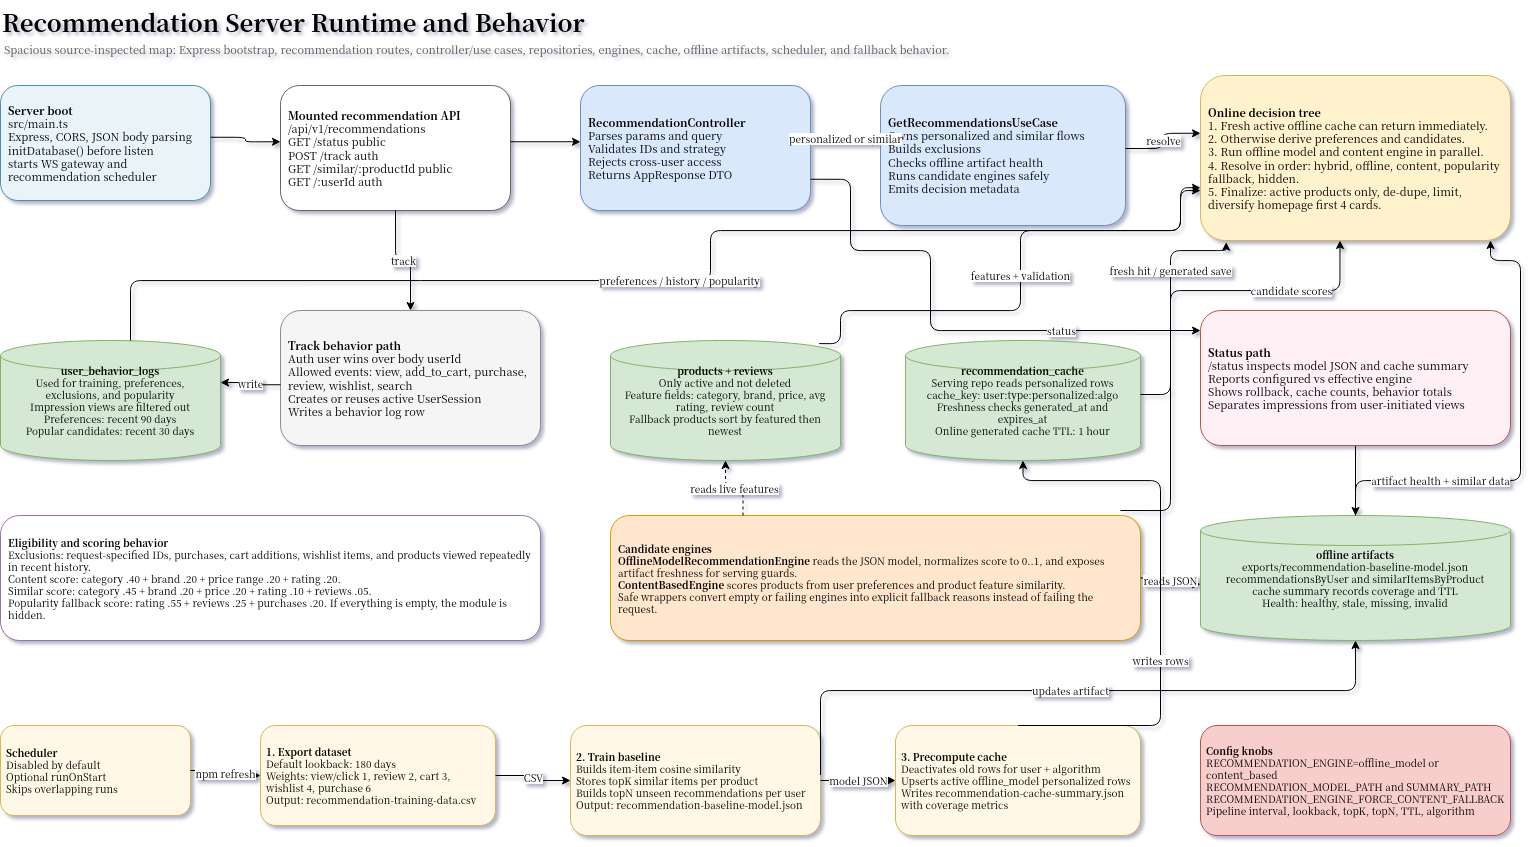

The diagram above was exported from draw.io. Its source (the exported page's mxGraphModel, read from the mxfile embedded in the PNG):
<mxGraphModel dx="2184" dy="1231" grid="1" gridSize="10" guides="1" tooltips="1" connect="1" arrows="1" fold="1" page="1" pageScale="1" pageWidth="1650" pageHeight="950" background="#ffffff" math="0" shadow="0">
  <root>
    <mxCell id="0" />
    <mxCell id="1" parent="0" />
    <mxCell id="title" parent="1" style="text;html=1;strokeColor=none;fillColor=none;fontSize=24;fontStyle=1;align=left" value="Recommendation Server Runtime and Behavior" vertex="1">
      <mxGeometry height="34" width="780" x="40" y="20" as="geometry" />
    </mxCell>
    <mxCell id="subtitle" parent="1" style="text;html=1;strokeColor=none;fillColor=none;fontSize=11;fontColor=#555555;align=left" value="Spacious source-inspected map: Express bootstrap, recommendation routes, controller/use cases, repositories, engines, cache, offline artifacts, scheduler, and fallback behavior." vertex="1">
      <mxGeometry height="24" width="1180" x="42" y="56" as="geometry" />
    </mxCell>
    <mxCell id="server" parent="1" style="rounded=1;whiteSpace=wrap;html=1;fillColor=#e8f4f8;strokeColor=#4d90a4;fontSize=11;align=left;spacing=8" value="&lt;b&gt;Server boot&lt;/b&gt;&lt;br&gt;src/main.ts&lt;br&gt;Express, CORS, JSON body parsing&lt;br&gt;initDatabase() before listen&lt;br&gt;starts WS gateway and recommendation scheduler" vertex="1">
      <mxGeometry height="115" width="210" x="40" y="105" as="geometry" />
    </mxCell>
    <mxCell id="routes" parent="1" style="rounded=1;whiteSpace=wrap;html=1;fillColor=#ffffff;strokeColor=#666666;fontSize=11;align=left;spacing=8" value="&lt;b&gt;Mounted recommendation API&lt;/b&gt;&lt;br&gt;/api/v1/recommendations&lt;br&gt;GET /status public&lt;br&gt;POST /track auth&lt;br&gt;GET /similar/:productId public&lt;br&gt;GET /:userId auth" vertex="1">
      <mxGeometry height="125" width="230" x="320" y="105" as="geometry" />
    </mxCell>
    <mxCell id="controller" parent="1" style="rounded=1;whiteSpace=wrap;html=1;fillColor=#dae8fc;strokeColor=#6c8ebf;fontSize=11;align=left;spacing=8" value="&lt;b&gt;RecommendationController&lt;/b&gt;&lt;br&gt;Parses params and query&lt;br&gt;Validates IDs and strategy&lt;br&gt;Rejects cross-user access&lt;br&gt;Returns AppResponse DTO" vertex="1">
      <mxGeometry height="125" width="230" x="620" y="105" as="geometry" />
    </mxCell>
    <mxCell id="usecase" parent="1" style="rounded=1;whiteSpace=wrap;html=1;fillColor=#dae8fc;strokeColor=#6c8ebf;fontSize=11;align=left;spacing=8" value="&lt;b&gt;GetRecommendationsUseCase&lt;/b&gt;&lt;br&gt;Owns personalized and similar flows&lt;br&gt;Builds exclusions&lt;br&gt;Checks offline artifact health&lt;br&gt;Runs candidate engines safely&lt;br&gt;Emits decision metadata" vertex="1">
      <mxGeometry height="140" width="245" x="920" y="105" as="geometry" />
    </mxCell>
    <mxCell id="decision" parent="1" style="rounded=1;whiteSpace=wrap;html=1;fillColor=#fff2cc;strokeColor=#d6b656;fontSize=11;align=left;spacing=8" value="&lt;b&gt;Online decision tree&lt;/b&gt;&lt;br&gt;1. Fresh active offline cache can return immediately.&lt;br&gt;2. Otherwise derive preferences and candidates.&lt;br&gt;3. Run offline model and content engine in parallel.&lt;br&gt;4. Resolve in order: hybrid, offline, content, popularity fallback, hidden.&lt;br&gt;5. Finalize: active products only, de-dupe, limit, diversify homepage first 4 cards." vertex="1">
      <mxGeometry height="165" width="310" x="1240" y="95" as="geometry" />
    </mxCell>
    <mxCell id="track" parent="1" style="rounded=1;whiteSpace=wrap;html=1;fillColor=#f5f5f5;strokeColor=#8c8c8c;fontSize=11;align=left;spacing=8" value="&lt;b&gt;Track behavior path&lt;/b&gt;&lt;br&gt;Auth user wins over body userId&lt;br&gt;Allowed events: view, add_to_cart, purchase, review, wishlist, search&lt;br&gt;Creates or reuses active UserSession&lt;br&gt;Writes a behavior log row" vertex="1">
      <mxGeometry height="135" width="260" x="320" y="330" as="geometry" />
    </mxCell>
    <mxCell id="2" edge="1" parent="1" source="status" style="edgeStyle=orthogonalEdgeStyle;rounded=0;orthogonalLoop=1;jettySize=auto;html=1;" target="artifact" value="">
      <mxGeometry relative="1" as="geometry" />
    </mxCell>
    <mxCell id="status" parent="1" style="rounded=1;whiteSpace=wrap;html=1;fillColor=#fff0f5;strokeColor=#b85450;fontSize=11;align=left;spacing=8" value="&lt;b&gt;Status path&lt;/b&gt;&lt;br&gt;/status inspects model JSON and cache summary&lt;br&gt;Reports configured vs effective engine&lt;br&gt;Shows rollback, cache counts, behavior totals&lt;br&gt;Separates impressions from user-initiated views" vertex="1">
      <mxGeometry height="135" width="310" x="1240" y="330" as="geometry" />
    </mxCell>
    <mxCell id="behavior" parent="1" style="shape=cylinder3;whiteSpace=wrap;html=1;fillColor=#d5e8d4;strokeColor=#82b366;fontSize=10;spacing=8" value="&lt;b&gt;user_behavior_logs&lt;/b&gt;&lt;br&gt;Used for training, preferences, exclusions, and popularity&lt;br&gt;Impression views are filtered out&lt;br&gt;Preferences: recent 90 days&lt;br&gt;Popular candidates: recent 30 days" vertex="1">
      <mxGeometry height="120" width="220" x="40" y="360" as="geometry" />
    </mxCell>
    <mxCell id="products" parent="1" style="shape=cylinder3;whiteSpace=wrap;html=1;fillColor=#d5e8d4;strokeColor=#82b366;fontSize=10;spacing=8" value="&lt;b&gt;products + reviews&lt;/b&gt;&lt;br&gt;Only active and not deleted&lt;br&gt;Feature fields: category, brand, price, avg rating, review count&lt;br&gt;Fallback products sort by featured then newest" vertex="1">
      <mxGeometry height="120" width="230" x="650" y="360" as="geometry" />
    </mxCell>
    <mxCell id="cache" parent="1" style="shape=cylinder3;whiteSpace=wrap;html=1;fillColor=#d5e8d4;strokeColor=#82b366;fontSize=10;spacing=8" value="&lt;b&gt;recommendation_cache&lt;/b&gt;&lt;br&gt;Serving repo reads personalized rows&lt;br&gt;cache_key: user:type:personalized:algo&lt;br&gt;Freshness checks generated_at and expires_at&lt;br&gt;Online generated cache TTL: 1 hour" vertex="1">
      <mxGeometry height="120" width="235" x="945" y="360" as="geometry" />
    </mxCell>
    <mxCell id="artifact" parent="1" style="shape=cylinder3;whiteSpace=wrap;html=1;fillColor=#d5e8d4;strokeColor=#82b366;fontSize=10;spacing=8" value="&lt;b&gt;offline artifacts&lt;/b&gt;&lt;br&gt;exports/recommendation-baseline-model.json&lt;br&gt;recommendationsByUser and similarItemsByProduct&lt;br&gt;cache summary records coverage and TTL&lt;br&gt;Health: healthy, stale, missing, invalid" vertex="1">
      <mxGeometry height="125" width="310" x="1240" y="535" as="geometry" />
    </mxCell>
    <mxCell id="engines" parent="1" style="rounded=1;whiteSpace=wrap;html=1;fillColor=#ffe6cc;strokeColor=#d79b00;fontSize=10;align=left;spacing=8" value="&lt;b&gt;Candidate engines&lt;/b&gt;&lt;br&gt;&lt;b&gt;OfflineModelRecommendationEngine&lt;/b&gt; reads the JSON model, normalizes score to 0..1, and exposes artifact freshness for serving guards.&lt;br&gt;&lt;b&gt;ContentBasedEngine&lt;/b&gt; scores products from user preferences and product feature similarity.&lt;br&gt;Safe wrappers convert empty or failing engines into explicit fallback reasons instead of failing the request." vertex="1">
      <mxGeometry height="125" width="530" x="650" y="535" as="geometry" />
    </mxCell>
    <mxCell id="rules" parent="1" style="rounded=1;whiteSpace=wrap;html=1;fillColor=#ffffff;strokeColor=#9673a6;fontSize=10;align=left;spacing=8" value="&lt;b&gt;Eligibility and scoring behavior&lt;/b&gt;&lt;br&gt;Exclusions: request-specified IDs, purchases, cart additions, wishlist items, and products viewed repeatedly in recent history.&lt;br&gt;Content score: category .40 + brand .20 + price range .20 + rating .20.&lt;br&gt;Similar score: category .45 + brand .20 + price .20 + rating .10 + reviews .05.&lt;br&gt;Popularity fallback score: rating .55 + reviews .25 + purchases .20. If everything is empty, the module is hidden." vertex="1">
      <mxGeometry height="125" width="540" x="40" y="535" as="geometry" />
    </mxCell>
    <mxCell id="scheduler" parent="1" style="rounded=1;whiteSpace=wrap;html=1;fillColor=#fff8e6;strokeColor=#d6b656;fontSize=10;align=left;spacing=6" value="&lt;b&gt;Scheduler&lt;/b&gt;&lt;br&gt;Disabled by default&lt;br&gt;Optional runOnStart&lt;br&gt;Skips overlapping runs" vertex="1">
      <mxGeometry height="90" width="190" x="40" y="745" as="geometry" />
    </mxCell>
    <mxCell id="export" parent="1" style="rounded=1;whiteSpace=wrap;html=1;fillColor=#fff8e6;strokeColor=#d6b656;fontSize=10;align=left;spacing=6" value="&lt;b&gt;1. Export dataset&lt;/b&gt;&lt;br&gt;Default lookback: 180 days&lt;br&gt;Weights: view/click 1, review 2, cart 3, wishlist 4, purchase 6&lt;br&gt;Output: recommendation-training-data.csv" vertex="1">
      <mxGeometry height="100" width="235" x="300" y="745" as="geometry" />
    </mxCell>
    <mxCell id="train" parent="1" style="rounded=1;whiteSpace=wrap;html=1;fillColor=#fff8e6;strokeColor=#d6b656;fontSize=10;align=left;spacing=6" value="&lt;b&gt;2. Train baseline&lt;/b&gt;&lt;br&gt;Builds item-item cosine similarity&lt;br&gt;Stores topK similar items per product&lt;br&gt;Builds topN unseen recommendations per user&lt;br&gt;Output: recommendation-baseline-model.json" vertex="1">
      <mxGeometry height="110" width="250" x="610" y="745" as="geometry" />
    </mxCell>
    <mxCell id="precompute" parent="1" style="rounded=1;whiteSpace=wrap;html=1;fillColor=#fff8e6;strokeColor=#d6b656;fontSize=10;align=left;spacing=6" value="&lt;b&gt;3. Precompute cache&lt;/b&gt;&lt;br&gt;Deactivates old rows for user + algorithm&lt;br&gt;Upserts active offline_model personalized rows&lt;br&gt;Writes recommendation-cache-summary.json with coverage metrics" vertex="1">
      <mxGeometry height="110" width="245" x="935" y="745" as="geometry" />
    </mxCell>
    <mxCell id="config" parent="1" style="rounded=1;whiteSpace=wrap;html=1;fillColor=#f8cecc;strokeColor=#b85450;fontSize=10;align=left;spacing=6" value="&lt;b&gt;Config knobs&lt;/b&gt;&lt;br&gt;RECOMMENDATION_ENGINE=offline_model or content_based&lt;br&gt;RECOMMENDATION_MODEL_PATH and SUMMARY_PATH&lt;br&gt;RECOMMENDATION_ENGINE_FORCE_CONTENT_FALLBACK&lt;br&gt;Pipeline interval, lookback, topK, topN, TTL, algorithm" vertex="1">
      <mxGeometry height="110" width="310" x="1240" y="745" as="geometry" />
    </mxCell>
    <mxCell id="e1" edge="1" parent="1" source="server" style="edgeStyle=orthogonalEdgeStyle;rounded=1;endArrow=classic;html=1;exitX=1;exitY=0.45;entryX=0;entryY=0.45" target="routes" value="">
      <mxGeometry relative="1" as="geometry" />
    </mxCell>
    <mxCell id="e2" edge="1" parent="1" source="routes" style="edgeStyle=orthogonalEdgeStyle;rounded=1;endArrow=classic;html=1;exitX=1;exitY=0.45;entryX=0;entryY=0.45" target="controller" value="">
      <mxGeometry relative="1" as="geometry" />
    </mxCell>
    <mxCell id="e3" edge="1" parent="1" source="controller" style="edgeStyle=orthogonalEdgeStyle;rounded=1;endArrow=classic;html=1;fontSize=10;exitX=1;exitY=0.4;entryX=0;entryY=0.4" target="usecase" value="personalized or similar">
      <mxGeometry relative="1" as="geometry" />
    </mxCell>
    <mxCell id="e7" edge="1" parent="1" source="usecase" style="edgeStyle=orthogonalEdgeStyle;rounded=1;endArrow=classic;html=1;fontSize=10;exitX=1;exitY=0.45;entryX=0;entryY=0.35" target="decision" value="resolve">
      <mxGeometry relative="1" as="geometry" />
    </mxCell>
    <mxCell id="e4" edge="1" parent="1" source="routes" style="edgeStyle=orthogonalEdgeStyle;rounded=1;endArrow=classic;html=1;fontSize=10;exitX=0.5;exitY=1;entryX=0.5;entryY=0" target="track" value="track">
      <mxGeometry relative="1" as="geometry" />
    </mxCell>
    <mxCell id="e5" edge="1" parent="1" source="track" style="edgeStyle=orthogonalEdgeStyle;rounded=1;endArrow=classic;html=1;fontSize=10;exitX=0;exitY=0.55;entryX=1;entryY=0.35" target="behavior" value="write">
      <mxGeometry relative="1" as="geometry" />
    </mxCell>
    <mxCell id="e6" edge="1" parent="1" source="controller" style="edgeStyle=orthogonalEdgeStyle;rounded=1;endArrow=classic;html=1;fontSize=10;exitX=1;exitY=0.75;" value="status">
      <mxGeometry relative="1" x="0.4826" as="geometry">
        <mxPoint as="offset" />
        <Array as="points">
          <mxPoint x="890" y="199" />
          <mxPoint x="890" y="270" />
          <mxPoint x="970" y="270" />
          <mxPoint x="970" y="350" />
        </Array>
        <mxPoint x="1240" y="350" as="targetPoint" />
      </mxGeometry>
    </mxCell>
    <mxCell id="e8" edge="1" parent="1" source="behavior" style="edgeStyle=orthogonalEdgeStyle;rounded=1;endArrow=classic;html=1;fontSize=10;exitX=0.591;exitY=0;exitDx=0;exitDy=0;exitPerimeter=0;" value="preferences / history / popularity">
      <mxGeometry relative="1" as="geometry">
        <Array as="points">
          <mxPoint x="170" y="300" />
          <mxPoint x="750" y="300" />
          <mxPoint x="750" y="250" />
          <mxPoint x="1220" y="250" />
          <mxPoint x="1220" y="210" />
        </Array>
        <mxPoint x="1240" y="210" as="targetPoint" />
      </mxGeometry>
    </mxCell>
    <mxCell id="e9" edge="1" parent="1" source="products" style="edgeStyle=orthogonalEdgeStyle;rounded=1;endArrow=classic;html=1;fontSize=10;exitX=0.907;exitY=0.026;entryX=0;entryY=0.68;exitDx=0;exitDy=0;exitPerimeter=0;" target="decision" value="features + validation">
      <mxGeometry relative="1" as="geometry">
        <Array as="points">
          <mxPoint x="880" y="363" />
          <mxPoint x="880" y="330" />
          <mxPoint x="1060" y="330" />
          <mxPoint x="1060" y="250" />
          <mxPoint x="1220" y="250" />
          <mxPoint x="1220" y="207" />
        </Array>
      </mxGeometry>
    </mxCell>
    <mxCell id="e10" edge="1" parent="1" source="cache" style="edgeStyle=orthogonalEdgeStyle;rounded=1;endArrow=classic;html=1;fontSize=10;exitX=1;exitY=0.45;entryX=0.083;entryY=1.01;entryDx=0;entryDy=0;entryPerimeter=0;" target="decision" value="fresh hit / generated save">
      <mxGeometry relative="1" x="0.2935" as="geometry">
        <mxPoint as="offset" />
        <Array as="points">
          <mxPoint x="1210" y="414" />
          <mxPoint x="1210" y="270" />
          <mxPoint x="1266" y="270" />
        </Array>
      </mxGeometry>
    </mxCell>
    <mxCell id="e11" edge="1" parent="1" source="artifact" style="edgeStyle=orthogonalEdgeStyle;rounded=1;endArrow=classic;html=1;fontSize=10;exitX=0.5;exitY=0;" value="artifact health + similar data">
      <mxGeometry relative="1" x="-0.4894" as="geometry">
        <mxPoint as="offset" />
        <Array as="points">
          <mxPoint x="1395" y="500" />
          <mxPoint x="1560" y="500" />
          <mxPoint x="1560" y="280" />
          <mxPoint x="1530" y="280" />
        </Array>
        <mxPoint x="1530" y="260" as="targetPoint" />
      </mxGeometry>
    </mxCell>
    <mxCell id="e12" edge="1" parent="1" style="edgeStyle=orthogonalEdgeStyle;rounded=1;endArrow=classic;html=1;fontSize=10;entryX=0.45;entryY=1" target="decision" value="candidate scores">
      <mxGeometry relative="1" x="0.5935" as="geometry">
        <mxPoint as="offset" />
        <Array as="points">
          <mxPoint x="1210" y="530" />
          <mxPoint x="1210" y="310" />
          <mxPoint x="1380" y="310" />
        </Array>
        <mxPoint x="1160" y="530" as="sourcePoint" />
      </mxGeometry>
    </mxCell>
    <mxCell id="e13" edge="1" parent="1" source="engines" style="edgeStyle=orthogonalEdgeStyle;rounded=1;endArrow=classic;html=1;dashed=1;fontSize=10;exitX=0.25;exitY=0;entryX=0.5;entryY=1" target="products" value="reads live features">
      <mxGeometry relative="1" as="geometry" />
    </mxCell>
    <mxCell id="e14" edge="1" parent="1" source="engines" style="edgeStyle=orthogonalEdgeStyle;rounded=1;endArrow=classic;html=1;dashed=1;fontSize=10;exitX=1;exitY=0.5;entryX=0;entryY=0.55" target="artifact" value="reads JSON">
      <mxGeometry relative="1" as="geometry" />
    </mxCell>
    <mxCell id="p1" edge="1" parent="1" source="scheduler" style="edgeStyle=orthogonalEdgeStyle;rounded=1;endArrow=classic;html=1;fontSize=10;exitX=1;exitY=0.5;entryX=0;entryY=0.5" target="export" value="npm refresh">
      <mxGeometry relative="1" as="geometry" />
    </mxCell>
    <mxCell id="p2" edge="1" parent="1" source="export" style="edgeStyle=orthogonalEdgeStyle;rounded=1;endArrow=classic;html=1;fontSize=10;exitX=1;exitY=0.5;entryX=0;entryY=0.5" target="train" value="CSV">
      <mxGeometry relative="1" as="geometry" />
    </mxCell>
    <mxCell id="p3" edge="1" parent="1" source="train" style="edgeStyle=orthogonalEdgeStyle;rounded=1;endArrow=classic;html=1;fontSize=10;exitX=1;exitY=0.5;entryX=0;entryY=0.5" target="precompute" value="model JSON">
      <mxGeometry relative="1" as="geometry" />
    </mxCell>
    <mxCell id="p4" edge="1" parent="1" source="precompute" style="edgeStyle=orthogonalEdgeStyle;rounded=1;endArrow=classic;html=1;fontSize=10;exitX=0.5;exitY=0;entryX=0.5;entryY=1" target="cache" value="writes rows">
      <mxGeometry relative="1" x="-0.2385" as="geometry">
        <mxPoint as="offset" />
        <Array as="points">
          <mxPoint x="1200" y="745" />
          <mxPoint x="1200" y="500" />
          <mxPoint x="1063" y="500" />
        </Array>
      </mxGeometry>
    </mxCell>
    <mxCell id="p5" edge="1" parent="1" source="train" style="edgeStyle=orthogonalEdgeStyle;rounded=1;endArrow=classic;html=1;fontSize=10;exitX=1;exitY=0.45;entryX=0.5;entryY=1" target="artifact" value="updates artifact">
      <mxGeometry relative="1" as="geometry">
        <Array as="points">
          <mxPoint x="860" y="710" />
          <mxPoint x="1395" y="710" />
        </Array>
      </mxGeometry>
    </mxCell>
  </root>
</mxGraphModel>